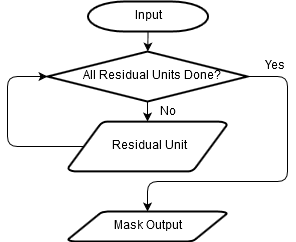

The diagram above was exported from draw.io. Its source (the exported page's mxGraphModel, read from the mxfile embedded in the PNG):
<mxGraphModel dx="1038" dy="592" grid="1" gridSize="10" guides="1" tooltips="1" connect="1" arrows="1" fold="1" page="1" pageScale="1" pageWidth="850" pageHeight="1100" math="0" shadow="0">
  <root>
    <mxCell id="0" />
    <mxCell id="1" parent="0" />
    <mxCell id="UQThBo-sT1SyLXpkQBBH-2" value="Input" style="shape=mxgraph.flowchart.terminator;strokeWidth=2;gradientColor=none;gradientDirection=north;fontStyle=0;html=1;" vertex="1" parent="1">
      <mxGeometry x="360.5" y="60" width="120" height="30" as="geometry" />
    </mxCell>
    <mxCell id="UQThBo-sT1SyLXpkQBBH-3" style="edgeStyle=orthogonalEdgeStyle;rounded=1;orthogonalLoop=1;jettySize=auto;html=1;exitX=1;exitY=0.5;exitDx=0;exitDy=0;exitPerimeter=0;entryX=0.5;entryY=0;entryDx=0;entryDy=0;entryPerimeter=0;" edge="1" parent="1" source="UQThBo-sT1SyLXpkQBBH-4" target="UQThBo-sT1SyLXpkQBBH-14">
      <mxGeometry relative="1" as="geometry">
        <mxPoint x="420" y="320" as="targetPoint" />
        <Array as="points">
          <mxPoint x="560" y="135" />
          <mxPoint x="560" y="240" />
          <mxPoint x="420" y="240" />
        </Array>
      </mxGeometry>
    </mxCell>
    <mxCell id="UQThBo-sT1SyLXpkQBBH-4" value="All Residual Units Done?" style="shape=mxgraph.flowchart.decision;strokeWidth=2;gradientColor=none;gradientDirection=north;fontStyle=0;html=1;" vertex="1" parent="1">
      <mxGeometry x="320" y="110" width="200" height="50" as="geometry" />
    </mxCell>
    <mxCell id="UQThBo-sT1SyLXpkQBBH-6" value="" style="endArrow=classic;html=1;exitX=0.5;exitY=1;exitDx=0;exitDy=0;exitPerimeter=0;" edge="1" parent="1" source="UQThBo-sT1SyLXpkQBBH-2" target="UQThBo-sT1SyLXpkQBBH-4">
      <mxGeometry width="50" height="50" relative="1" as="geometry">
        <mxPoint x="320" y="340" as="sourcePoint" />
        <mxPoint x="370" y="290" as="targetPoint" />
      </mxGeometry>
    </mxCell>
    <mxCell id="UQThBo-sT1SyLXpkQBBH-7" value="" style="endArrow=classic;html=1;exitX=0.5;exitY=1;exitDx=0;exitDy=0;exitPerimeter=0;entryX=0.5;entryY=0;entryDx=0;entryDy=0;entryPerimeter=0;" edge="1" parent="1" source="UQThBo-sT1SyLXpkQBBH-4" target="UQThBo-sT1SyLXpkQBBH-10">
      <mxGeometry width="50" height="50" relative="1" as="geometry">
        <mxPoint x="320" y="340" as="sourcePoint" />
        <mxPoint x="370" y="290" as="targetPoint" />
      </mxGeometry>
    </mxCell>
    <mxCell id="UQThBo-sT1SyLXpkQBBH-8" value="No" style="text;html=1;align=center;verticalAlign=middle;resizable=0;points=[];;autosize=1;" vertex="1" parent="1">
      <mxGeometry x="425" y="161" width="30" height="20" as="geometry" />
    </mxCell>
    <mxCell id="UQThBo-sT1SyLXpkQBBH-9" style="edgeStyle=orthogonalEdgeStyle;orthogonalLoop=1;jettySize=auto;html=1;exitX=0.095;exitY=0.5;exitDx=0;exitDy=0;exitPerimeter=0;entryX=0;entryY=0.5;entryDx=0;entryDy=0;entryPerimeter=0;rounded=1;" edge="1" parent="1" source="UQThBo-sT1SyLXpkQBBH-10" target="UQThBo-sT1SyLXpkQBBH-4">
      <mxGeometry relative="1" as="geometry">
        <mxPoint x="250" y="140" as="targetPoint" />
        <Array as="points">
          <mxPoint x="280" y="205" />
          <mxPoint x="280" y="135" />
        </Array>
      </mxGeometry>
    </mxCell>
    <mxCell id="UQThBo-sT1SyLXpkQBBH-10" value="Residual Unit" style="shape=mxgraph.flowchart.data;strokeWidth=2;gradientColor=none;gradientDirection=north;fontStyle=0;html=1;" vertex="1" parent="1">
      <mxGeometry x="340.5" y="180" width="159" height="50" as="geometry" />
    </mxCell>
    <mxCell id="UQThBo-sT1SyLXpkQBBH-12" value="Yes" style="text;html=1;align=center;verticalAlign=middle;resizable=0;points=[];;autosize=1;" vertex="1" parent="1">
      <mxGeometry x="532" y="115" width="30" height="20" as="geometry" />
    </mxCell>
    <mxCell id="UQThBo-sT1SyLXpkQBBH-14" value="Mask Output" style="shape=mxgraph.flowchart.data;strokeWidth=2;gradientColor=none;gradientDirection=north;fontStyle=0;html=1;" vertex="1" parent="1">
      <mxGeometry x="340.5" y="270" width="159" height="30" as="geometry" />
    </mxCell>
  </root>
</mxGraphModel>